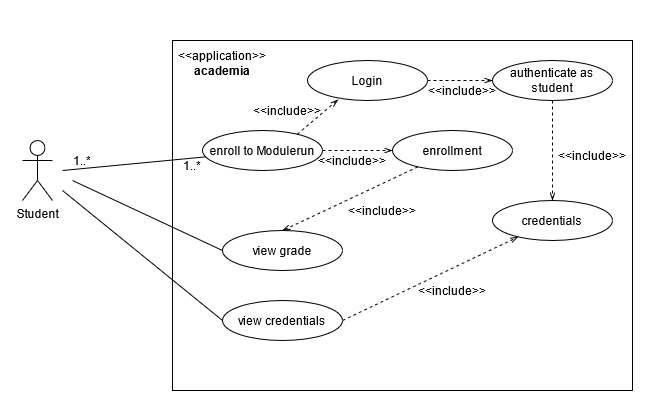

The diagram above was exported from draw.io. Its source (the exported page's mxGraphModel, read from the mxfile embedded in the PNG):
<mxGraphModel dx="813" dy="1543" grid="1" gridSize="10" guides="1" tooltips="1" connect="1" arrows="1" fold="1" page="1" pageScale="1" pageWidth="827" pageHeight="1169" math="0" shadow="0">
  <root>
    <mxCell id="0" />
    <mxCell id="1" parent="0" />
    <mxCell id="LJVy3Um5BJOxgoiDE3zA-1" value="" style="whiteSpace=wrap;html=1;" vertex="1" parent="1">
      <mxGeometry x="330" y="100" width="460" height="350" as="geometry" />
    </mxCell>
    <mxCell id="LJVy3Um5BJOxgoiDE3zA-2" value="Student" style="shape=umlActor;verticalLabelPosition=bottom;verticalAlign=top;html=1;outlineConnect=0;" vertex="1" parent="1">
      <mxGeometry x="180" y="200" width="30" height="60" as="geometry" />
    </mxCell>
    <mxCell id="LJVy3Um5BJOxgoiDE3zA-5" value="" style="endArrow=none;html=1;" edge="1" parent="1">
      <mxGeometry width="50" height="50" relative="1" as="geometry">
        <mxPoint x="220" y="230" as="sourcePoint" />
        <mxPoint x="430" y="210" as="targetPoint" />
      </mxGeometry>
    </mxCell>
    <mxCell id="LJVy3Um5BJOxgoiDE3zA-6" value="enrollment" style="ellipse;whiteSpace=wrap;html=1;" vertex="1" parent="1">
      <mxGeometry x="550" y="190" width="120" height="40" as="geometry" />
    </mxCell>
    <mxCell id="LJVy3Um5BJOxgoiDE3zA-7" value="enroll to Modulerun" style="ellipse;whiteSpace=wrap;html=1;" vertex="1" parent="1">
      <mxGeometry x="360" y="190" width="120" height="40" as="geometry" />
    </mxCell>
    <mxCell id="LJVy3Um5BJOxgoiDE3zA-8" value="" style="endArrow=openThin;html=1;exitX=1;exitY=0.5;exitDx=0;exitDy=0;entryX=0;entryY=0.5;entryDx=0;entryDy=0;dashed=1;endFill=0;" edge="1" parent="1" source="LJVy3Um5BJOxgoiDE3zA-7" target="LJVy3Um5BJOxgoiDE3zA-6">
      <mxGeometry width="50" height="50" relative="1" as="geometry">
        <mxPoint x="550" y="310" as="sourcePoint" />
        <mxPoint x="600" y="260" as="targetPoint" />
      </mxGeometry>
    </mxCell>
    <mxCell id="LJVy3Um5BJOxgoiDE3zA-10" value="&lt;font style=&quot;font-size: 12px;&quot;&gt;&amp;lt;&amp;lt;include&amp;gt;&amp;gt;&lt;/font&gt;" style="text;html=1;strokeColor=none;fillColor=none;align=center;verticalAlign=middle;whiteSpace=wrap;rounded=0;fontSize=12;" vertex="1" parent="1">
      <mxGeometry x="490" y="220" width="40" as="geometry" />
    </mxCell>
    <mxCell id="LJVy3Um5BJOxgoiDE3zA-11" value="view grade" style="ellipse;whiteSpace=wrap;html=1;" vertex="1" parent="1">
      <mxGeometry x="380" y="290" width="120" height="40" as="geometry" />
    </mxCell>
    <mxCell id="LJVy3Um5BJOxgoiDE3zA-12" value="" style="endArrow=openThin;html=1;entryX=0.5;entryY=0;entryDx=0;entryDy=0;dashed=1;endFill=0;" edge="1" parent="1" target="LJVy3Um5BJOxgoiDE3zA-11" source="LJVy3Um5BJOxgoiDE3zA-6">
      <mxGeometry width="50" height="50" relative="1" as="geometry">
        <mxPoint x="470" y="310" as="sourcePoint" />
        <mxPoint x="540" y="350" as="targetPoint" />
      </mxGeometry>
    </mxCell>
    <mxCell id="LJVy3Um5BJOxgoiDE3zA-13" value="&lt;font style=&quot;font-size: 12px;&quot;&gt;&amp;lt;&amp;lt;include&amp;gt;&amp;gt;&lt;/font&gt;" style="text;html=1;strokeColor=none;fillColor=none;align=center;verticalAlign=middle;whiteSpace=wrap;rounded=0;fontSize=12;" vertex="1" parent="1">
      <mxGeometry x="520" y="270" width="40" as="geometry" />
    </mxCell>
    <mxCell id="LJVy3Um5BJOxgoiDE3zA-14" value="" style="endArrow=none;html=1;entryX=0;entryY=0.5;entryDx=0;entryDy=0;" edge="1" parent="1" target="LJVy3Um5BJOxgoiDE3zA-11">
      <mxGeometry width="50" height="50" relative="1" as="geometry">
        <mxPoint x="230" y="240" as="sourcePoint" />
        <mxPoint x="450" y="220" as="targetPoint" />
      </mxGeometry>
    </mxCell>
    <mxCell id="LJVy3Um5BJOxgoiDE3zA-17" value="Login" style="ellipse;whiteSpace=wrap;html=1;" vertex="1" parent="1">
      <mxGeometry x="465" y="120" width="120" height="40" as="geometry" />
    </mxCell>
    <mxCell id="LJVy3Um5BJOxgoiDE3zA-18" value="" style="endArrow=openThin;html=1;entryX=0.255;entryY=0.979;entryDx=0;entryDy=0;dashed=1;endFill=0;entryPerimeter=0;" edge="1" parent="1" target="LJVy3Um5BJOxgoiDE3zA-17">
      <mxGeometry width="50" height="50" relative="1" as="geometry">
        <mxPoint x="454.63142853432396" y="193.77322698718217" as="sourcePoint" />
        <mxPoint x="522.6800000000001" y="172.86" as="targetPoint" />
      </mxGeometry>
    </mxCell>
    <mxCell id="LJVy3Um5BJOxgoiDE3zA-19" value="&lt;font style=&quot;font-size: 12px;&quot;&gt;&amp;lt;&amp;lt;include&amp;gt;&amp;gt;&lt;/font&gt;" style="text;html=1;strokeColor=none;fillColor=none;align=center;verticalAlign=middle;whiteSpace=wrap;rounded=0;fontSize=12;" vertex="1" parent="1">
      <mxGeometry x="425" y="170" width="40" as="geometry" />
    </mxCell>
    <mxCell id="LJVy3Um5BJOxgoiDE3zA-25" value="authenticate as student" style="ellipse;whiteSpace=wrap;html=1;" vertex="1" parent="1">
      <mxGeometry x="650" y="120" width="120" height="40" as="geometry" />
    </mxCell>
    <mxCell id="LJVy3Um5BJOxgoiDE3zA-26" value="" style="endArrow=openThin;html=1;entryX=0;entryY=0.5;entryDx=0;entryDy=0;dashed=1;endFill=0;exitX=1;exitY=0.5;exitDx=0;exitDy=0;" edge="1" parent="1" source="LJVy3Um5BJOxgoiDE3zA-17" target="LJVy3Um5BJOxgoiDE3zA-25">
      <mxGeometry width="50" height="50" relative="1" as="geometry">
        <mxPoint x="579.0314285343239" y="174.61322698718217" as="sourcePoint" />
        <mxPoint x="620.0000000000001" y="139.99999999999997" as="targetPoint" />
      </mxGeometry>
    </mxCell>
    <mxCell id="LJVy3Um5BJOxgoiDE3zA-27" value="&lt;font style=&quot;font-size: 12px;&quot;&gt;&amp;lt;&amp;lt;include&amp;gt;&amp;gt;&lt;/font&gt;" style="text;html=1;strokeColor=none;fillColor=none;align=center;verticalAlign=middle;whiteSpace=wrap;rounded=0;fontSize=12;" vertex="1" parent="1">
      <mxGeometry x="600" y="150" width="40" as="geometry" />
    </mxCell>
    <mxCell id="LJVy3Um5BJOxgoiDE3zA-28" value="&lt;font style=&quot;font-size: 12px;&quot;&gt;1..*&lt;/font&gt;" style="text;html=1;strokeColor=none;fillColor=none;align=center;verticalAlign=middle;whiteSpace=wrap;rounded=0;fontSize=12;" vertex="1" parent="1">
      <mxGeometry x="220" y="215" width="40" height="10" as="geometry" />
    </mxCell>
    <mxCell id="LJVy3Um5BJOxgoiDE3zA-30" value="&lt;font style=&quot;font-size: 12px;&quot;&gt;1..*&lt;/font&gt;" style="text;html=1;strokeColor=none;fillColor=none;align=center;verticalAlign=middle;whiteSpace=wrap;rounded=0;fontSize=12;" vertex="1" parent="1">
      <mxGeometry x="330" y="220" width="40" height="10" as="geometry" />
    </mxCell>
    <mxCell id="LJVy3Um5BJOxgoiDE3zA-32" value="view credentials" style="ellipse;whiteSpace=wrap;html=1;" vertex="1" parent="1">
      <mxGeometry x="380" y="360" width="120" height="40" as="geometry" />
    </mxCell>
    <mxCell id="LJVy3Um5BJOxgoiDE3zA-33" value="" style="endArrow=none;html=1;entryX=0;entryY=0.5;entryDx=0;entryDy=0;" edge="1" parent="1" target="LJVy3Um5BJOxgoiDE3zA-32">
      <mxGeometry width="50" height="50" relative="1" as="geometry">
        <mxPoint x="220" y="250" as="sourcePoint" />
        <mxPoint x="370" y="320" as="targetPoint" />
      </mxGeometry>
    </mxCell>
    <mxCell id="LJVy3Um5BJOxgoiDE3zA-34" value="credentials" style="ellipse;whiteSpace=wrap;html=1;" vertex="1" parent="1">
      <mxGeometry x="650" y="260" width="120" height="40" as="geometry" />
    </mxCell>
    <mxCell id="LJVy3Um5BJOxgoiDE3zA-35" value="" style="endArrow=openThin;html=1;entryX=0.5;entryY=0;entryDx=0;entryDy=0;dashed=1;endFill=0;exitX=0.5;exitY=1;exitDx=0;exitDy=0;" edge="1" parent="1" source="LJVy3Um5BJOxgoiDE3zA-25" target="LJVy3Um5BJOxgoiDE3zA-34">
      <mxGeometry width="50" height="50" relative="1" as="geometry">
        <mxPoint x="680" y="190" as="sourcePoint" />
        <mxPoint x="745" y="190" as="targetPoint" />
      </mxGeometry>
    </mxCell>
    <mxCell id="LJVy3Um5BJOxgoiDE3zA-36" value="&lt;font style=&quot;font-size: 12px;&quot;&gt;&amp;lt;&amp;lt;include&amp;gt;&amp;gt;&lt;/font&gt;" style="text;html=1;strokeColor=none;fillColor=none;align=center;verticalAlign=middle;whiteSpace=wrap;rounded=0;fontSize=12;" vertex="1" parent="1">
      <mxGeometry x="730" y="215" width="40" as="geometry" />
    </mxCell>
    <mxCell id="LJVy3Um5BJOxgoiDE3zA-37" value="" style="endArrow=openThin;html=1;dashed=1;endFill=0;exitX=1;exitY=0.5;exitDx=0;exitDy=0;" edge="1" parent="1" source="LJVy3Um5BJOxgoiDE3zA-32" target="LJVy3Um5BJOxgoiDE3zA-34">
      <mxGeometry width="50" height="50" relative="1" as="geometry">
        <mxPoint x="535" y="310" as="sourcePoint" />
        <mxPoint x="535" y="410" as="targetPoint" />
      </mxGeometry>
    </mxCell>
    <mxCell id="LJVy3Um5BJOxgoiDE3zA-38" value="&lt;font style=&quot;font-size: 12px;&quot;&gt;&amp;lt;&amp;lt;include&amp;gt;&amp;gt;&lt;/font&gt;" style="text;html=1;strokeColor=none;fillColor=none;align=center;verticalAlign=middle;whiteSpace=wrap;rounded=0;fontSize=12;" vertex="1" parent="1">
      <mxGeometry x="590" y="350" width="40" as="geometry" />
    </mxCell>
    <mxCell id="LJVy3Um5BJOxgoiDE3zA-39" value="" style="ellipse;whiteSpace=wrap;html=1;fontSize=12;" vertex="1" parent="1">
      <mxGeometry x="430" y="-50" width="120" height="80" as="geometry" />
    </mxCell>
    <mxCell id="LJVy3Um5BJOxgoiDE3zA-40" value="" style="ellipse;whiteSpace=wrap;html=1;fontSize=12;" vertex="1" parent="1">
      <mxGeometry x="860" y="190" width="120" height="80" as="geometry" />
    </mxCell>
    <mxCell id="LJVy3Um5BJOxgoiDE3zA-41" value="" style="ellipse;whiteSpace=wrap;html=1;fontSize=12;" vertex="1" parent="1">
      <mxGeometry x="465" y="505" width="120" height="80" as="geometry" />
    </mxCell>
    <mxCell id="LJVy3Um5BJOxgoiDE3zA-42" value="" style="ellipse;whiteSpace=wrap;html=1;fontSize=12;" vertex="1" parent="1">
      <mxGeometry x="10" y="200" width="120" height="80" as="geometry" />
    </mxCell>
    <mxCell id="LJVy3Um5BJOxgoiDE3zA-43" value="&lt;div&gt;&lt;font style=&quot;font-size: 12px&quot;&gt;&amp;lt;&amp;lt;application&amp;gt;&amp;gt;&lt;/font&gt;&lt;/div&gt;&lt;div&gt;&lt;font style=&quot;font-size: 12px&quot;&gt;&lt;b&gt;academia&lt;/b&gt;&lt;br&gt;&lt;/font&gt;&lt;/div&gt;&lt;div&gt;&lt;font style=&quot;font-size: 12px&quot;&gt;&lt;br&gt;&lt;/font&gt;&lt;/div&gt;" style="text;html=1;strokeColor=none;fillColor=none;align=center;verticalAlign=middle;whiteSpace=wrap;rounded=0;fontSize=12;" vertex="1" parent="1">
      <mxGeometry x="295" y="130" width="170" as="geometry" />
    </mxCell>
  </root>
</mxGraphModel>